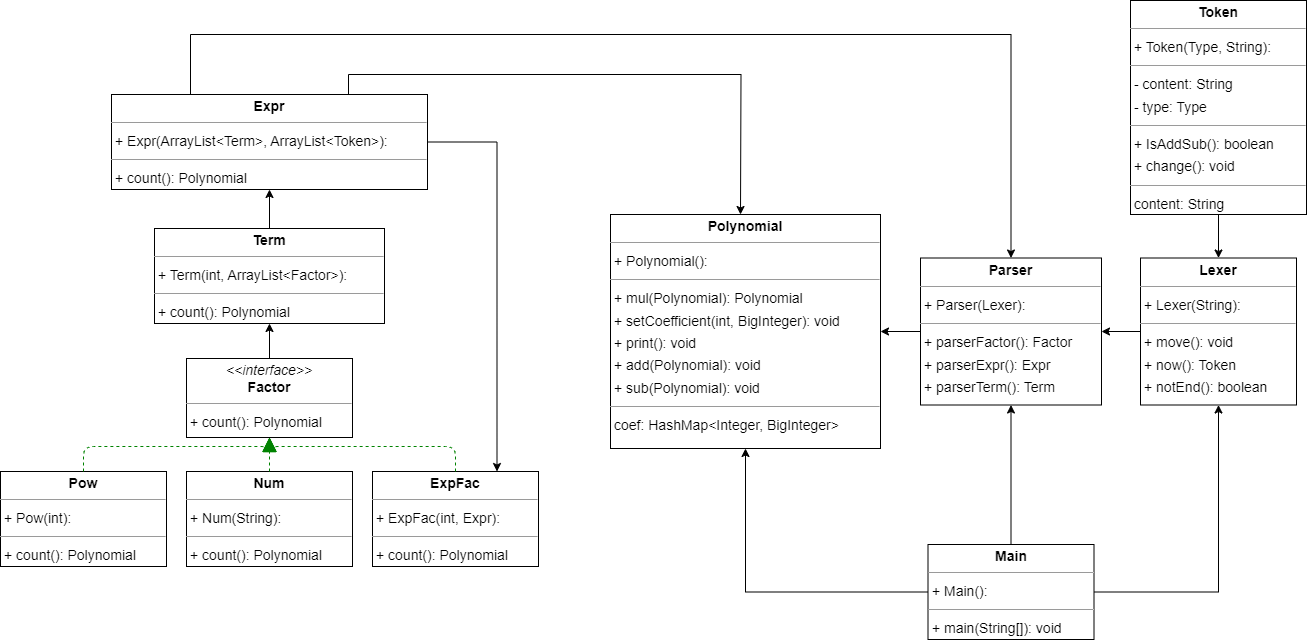

The diagram above was exported from draw.io. Its source (the exported page's mxGraphModel, read from the mxfile embedded in the PNG):
<mxGraphModel dx="2006" dy="857" grid="1" gridSize="10" guides="1" tooltips="1" connect="1" arrows="1" fold="1" page="0" pageScale="1" pageWidth="827" pageHeight="1169" background="none" math="0" shadow="0">
  <root>
    <mxCell id="0" />
    <mxCell id="1" parent="0" />
    <mxCell id="node7" value="&lt;p style=&quot;margin:0px;margin-top:4px;text-align:center;&quot;&gt;&lt;b&gt;ExpFac&lt;/b&gt;&lt;/p&gt;&lt;hr size=&quot;1&quot;/&gt;&lt;p style=&quot;margin:0 0 0 4px;line-height:1.6;&quot;&gt;+ ExpFac(int, Expr): &lt;/p&gt;&lt;hr size=&quot;1&quot;/&gt;&lt;p style=&quot;margin:0 0 0 4px;line-height:1.6;&quot;&gt;+ count(): Polynomial&lt;/p&gt;" style="verticalAlign=top;align=left;overflow=fill;fontSize=14;fontFamily=Helvetica;html=1;rounded=0;shadow=0;comic=0;labelBackgroundColor=none;strokeWidth=1;" parent="1" vertex="1">
      <mxGeometry x="-48" y="507" width="166" height="95" as="geometry" />
    </mxCell>
    <mxCell id="F1AcFvYJ07J7ZmC6H8ig-6" style="edgeStyle=orthogonalEdgeStyle;rounded=0;orthogonalLoop=1;jettySize=auto;html=1;exitX=1;exitY=0.5;exitDx=0;exitDy=0;entryX=0.75;entryY=0;entryDx=0;entryDy=0;" parent="1" source="node9" target="node7" edge="1">
      <mxGeometry relative="1" as="geometry" />
    </mxCell>
    <mxCell id="F1AcFvYJ07J7ZmC6H8ig-14" style="edgeStyle=orthogonalEdgeStyle;rounded=0;orthogonalLoop=1;jettySize=auto;html=1;exitX=0.75;exitY=0;exitDx=0;exitDy=0;" parent="1" source="node9" edge="1">
      <mxGeometry relative="1" as="geometry">
        <mxPoint x="320" y="250" as="targetPoint" />
      </mxGeometry>
    </mxCell>
    <mxCell id="F1AcFvYJ07J7ZmC6H8ig-15" style="edgeStyle=orthogonalEdgeStyle;rounded=0;orthogonalLoop=1;jettySize=auto;html=1;exitX=0.25;exitY=0;exitDx=0;exitDy=0;entryX=0.5;entryY=0;entryDx=0;entryDy=0;" parent="1" source="node9" target="node6" edge="1">
      <mxGeometry relative="1" as="geometry">
        <Array as="points">
          <mxPoint x="-230" y="70" />
          <mxPoint x="591" y="70" />
        </Array>
      </mxGeometry>
    </mxCell>
    <mxCell id="node9" value="&lt;p style=&quot;margin:0px;margin-top:4px;text-align:center;&quot;&gt;&lt;b&gt;Expr&lt;/b&gt;&lt;/p&gt;&lt;hr size=&quot;1&quot;/&gt;&lt;p style=&quot;margin:0 0 0 4px;line-height:1.6;&quot;&gt;+ Expr(ArrayList&amp;lt;Term&amp;gt;, ArrayList&amp;lt;Token&amp;gt;): &lt;/p&gt;&lt;hr size=&quot;1&quot;/&gt;&lt;p style=&quot;margin:0 0 0 4px;line-height:1.6;&quot;&gt;+ count(): Polynomial&lt;/p&gt;" style="verticalAlign=top;align=left;overflow=fill;fontSize=14;fontFamily=Helvetica;html=1;rounded=0;shadow=0;comic=0;labelBackgroundColor=none;strokeWidth=1;" parent="1" vertex="1">
      <mxGeometry x="-309" y="130" width="316" height="95" as="geometry" />
    </mxCell>
    <mxCell id="F1AcFvYJ07J7ZmC6H8ig-2" value="" style="edgeStyle=orthogonalEdgeStyle;rounded=0;orthogonalLoop=1;jettySize=auto;html=1;" parent="1" source="node10" target="node5" edge="1">
      <mxGeometry relative="1" as="geometry" />
    </mxCell>
    <mxCell id="node10" value="&lt;p style=&quot;margin:0px;margin-top:4px;text-align:center;&quot;&gt;&lt;i&gt;&amp;lt;&amp;lt;interface&amp;gt;&amp;gt;&lt;/i&gt;&lt;br/&gt;&lt;b&gt;Factor&lt;/b&gt;&lt;/p&gt;&lt;hr size=&quot;1&quot;/&gt;&lt;p style=&quot;margin:0 0 0 4px;line-height:1.6;&quot;&gt;+ count(): Polynomial&lt;/p&gt;" style="verticalAlign=top;align=left;overflow=fill;fontSize=14;fontFamily=Helvetica;html=1;rounded=0;shadow=0;comic=0;labelBackgroundColor=none;strokeWidth=1;" parent="1" vertex="1">
      <mxGeometry x="-234" y="394" width="166" height="79" as="geometry" />
    </mxCell>
    <mxCell id="F1AcFvYJ07J7ZmC6H8ig-8" value="" style="edgeStyle=orthogonalEdgeStyle;rounded=0;orthogonalLoop=1;jettySize=auto;html=1;" parent="1" source="node8" target="node6" edge="1">
      <mxGeometry relative="1" as="geometry" />
    </mxCell>
    <mxCell id="node8" value="&lt;p style=&quot;margin:0px;margin-top:4px;text-align:center;&quot;&gt;&lt;b&gt;Lexer&lt;/b&gt;&lt;/p&gt;&lt;hr size=&quot;1&quot;/&gt;&lt;p style=&quot;margin:0 0 0 4px;line-height:1.6;&quot;&gt;+ Lexer(String): &lt;/p&gt;&lt;hr size=&quot;1&quot;/&gt;&lt;p style=&quot;margin:0 0 0 4px;line-height:1.6;&quot;&gt;+ move(): void&lt;br/&gt;+ now(): Token&lt;br/&gt;+ notEnd(): boolean&lt;/p&gt;" style="verticalAlign=top;align=left;overflow=fill;fontSize=14;fontFamily=Helvetica;html=1;rounded=0;shadow=0;comic=0;labelBackgroundColor=none;strokeWidth=1;" parent="1" vertex="1">
      <mxGeometry x="720" y="293.5" width="156" height="147" as="geometry" />
    </mxCell>
    <mxCell id="F1AcFvYJ07J7ZmC6H8ig-10" style="edgeStyle=orthogonalEdgeStyle;rounded=0;orthogonalLoop=1;jettySize=auto;html=1;entryX=0.5;entryY=1;entryDx=0;entryDy=0;" parent="1" source="node3" target="node6" edge="1">
      <mxGeometry relative="1" as="geometry" />
    </mxCell>
    <mxCell id="F1AcFvYJ07J7ZmC6H8ig-11" style="edgeStyle=orthogonalEdgeStyle;rounded=0;orthogonalLoop=1;jettySize=auto;html=1;entryX=0.5;entryY=1;entryDx=0;entryDy=0;" parent="1" source="node3" target="node0" edge="1">
      <mxGeometry relative="1" as="geometry" />
    </mxCell>
    <mxCell id="F1AcFvYJ07J7ZmC6H8ig-12" style="edgeStyle=orthogonalEdgeStyle;rounded=0;orthogonalLoop=1;jettySize=auto;html=1;entryX=0.5;entryY=1;entryDx=0;entryDy=0;" parent="1" source="node3" target="node8" edge="1">
      <mxGeometry relative="1" as="geometry" />
    </mxCell>
    <mxCell id="node3" value="&lt;p style=&quot;margin:0px;margin-top:4px;text-align:center;&quot;&gt;&lt;b&gt;Main&lt;/b&gt;&lt;/p&gt;&lt;hr size=&quot;1&quot;/&gt;&lt;p style=&quot;margin:0 0 0 4px;line-height:1.6;&quot;&gt;+ Main(): &lt;/p&gt;&lt;hr size=&quot;1&quot;/&gt;&lt;p style=&quot;margin:0 0 0 4px;line-height:1.6;&quot;&gt;+ main(String[]): void&lt;/p&gt;" style="verticalAlign=top;align=left;overflow=fill;fontSize=14;fontFamily=Helvetica;html=1;rounded=0;shadow=0;comic=0;labelBackgroundColor=none;strokeWidth=1;" parent="1" vertex="1">
      <mxGeometry x="507.5" y="580" width="166" height="95" as="geometry" />
    </mxCell>
    <mxCell id="node4" value="&lt;p style=&quot;margin:0px;margin-top:4px;text-align:center;&quot;&gt;&lt;b&gt;Num&lt;/b&gt;&lt;/p&gt;&lt;hr size=&quot;1&quot;/&gt;&lt;p style=&quot;margin:0 0 0 4px;line-height:1.6;&quot;&gt;+ Num(String): &lt;/p&gt;&lt;hr size=&quot;1&quot;/&gt;&lt;p style=&quot;margin:0 0 0 4px;line-height:1.6;&quot;&gt;+ count(): Polynomial&lt;/p&gt;" style="verticalAlign=top;align=left;overflow=fill;fontSize=14;fontFamily=Helvetica;html=1;rounded=0;shadow=0;comic=0;labelBackgroundColor=none;strokeWidth=1;" parent="1" vertex="1">
      <mxGeometry x="-234" y="507" width="166" height="95" as="geometry" />
    </mxCell>
    <mxCell id="F1AcFvYJ07J7ZmC6H8ig-9" value="" style="edgeStyle=orthogonalEdgeStyle;rounded=0;orthogonalLoop=1;jettySize=auto;html=1;" parent="1" source="node6" target="node0" edge="1">
      <mxGeometry relative="1" as="geometry" />
    </mxCell>
    <mxCell id="node6" value="&lt;p style=&quot;margin:0px;margin-top:4px;text-align:center;&quot;&gt;&lt;b&gt;Parser&lt;/b&gt;&lt;/p&gt;&lt;hr size=&quot;1&quot;/&gt;&lt;p style=&quot;margin:0 0 0 4px;line-height:1.6;&quot;&gt;+ Parser(Lexer): &lt;/p&gt;&lt;hr size=&quot;1&quot;/&gt;&lt;p style=&quot;margin:0 0 0 4px;line-height:1.6;&quot;&gt;+ parserFactor(): Factor&lt;br/&gt;+ parserExpr(): Expr&lt;br/&gt;+ parserTerm(): Term&lt;/p&gt;" style="verticalAlign=top;align=left;overflow=fill;fontSize=14;fontFamily=Helvetica;html=1;rounded=0;shadow=0;comic=0;labelBackgroundColor=none;strokeWidth=1;" parent="1" vertex="1">
      <mxGeometry x="500" y="293.5" width="181" height="147" as="geometry" />
    </mxCell>
    <mxCell id="F1AcFvYJ07J7ZmC6H8ig-13" style="edgeStyle=orthogonalEdgeStyle;rounded=0;orthogonalLoop=1;jettySize=auto;html=1;exitX=0.5;exitY=0;exitDx=0;exitDy=0;" parent="1" source="node0" edge="1">
      <mxGeometry relative="1" as="geometry">
        <mxPoint x="324.52941176470586" y="249.6470588235295" as="targetPoint" />
      </mxGeometry>
    </mxCell>
    <mxCell id="node0" value="&lt;p style=&quot;margin:0px;margin-top:4px;text-align:center;&quot;&gt;&lt;b&gt;Polynomial&lt;/b&gt;&lt;/p&gt;&lt;hr size=&quot;1&quot;/&gt;&lt;p style=&quot;margin:0 0 0 4px;line-height:1.6;&quot;&gt;+ Polynomial(): &lt;/p&gt;&lt;hr size=&quot;1&quot;/&gt;&lt;p style=&quot;margin:0 0 0 4px;line-height:1.6;&quot;&gt;+ mul(Polynomial): Polynomial&lt;br/&gt;+ setCoefficient(int, BigInteger): void&lt;br/&gt;+ print(): void&lt;br/&gt;+ add(Polynomial): void&lt;br/&gt;+ sub(Polynomial): void&lt;/p&gt;&lt;hr size=&quot;1&quot;/&gt;&lt;p style=&quot;margin:0 0 0 4px;line-height:1.6;&quot;&gt; coef: HashMap&amp;lt;Integer, BigInteger&amp;gt;&lt;/p&gt;" style="verticalAlign=top;align=left;overflow=fill;fontSize=14;fontFamily=Helvetica;html=1;rounded=0;shadow=0;comic=0;labelBackgroundColor=none;strokeWidth=1;" parent="1" vertex="1">
      <mxGeometry x="190" y="250" width="270" height="234" as="geometry" />
    </mxCell>
    <mxCell id="node1" value="&lt;p style=&quot;margin:0px;margin-top:4px;text-align:center;&quot;&gt;&lt;b&gt;Pow&lt;/b&gt;&lt;/p&gt;&lt;hr size=&quot;1&quot;/&gt;&lt;p style=&quot;margin:0 0 0 4px;line-height:1.6;&quot;&gt;+ Pow(int): &lt;/p&gt;&lt;hr size=&quot;1&quot;/&gt;&lt;p style=&quot;margin:0 0 0 4px;line-height:1.6;&quot;&gt;+ count(): Polynomial&lt;/p&gt;" style="verticalAlign=top;align=left;overflow=fill;fontSize=14;fontFamily=Helvetica;html=1;rounded=0;shadow=0;comic=0;labelBackgroundColor=none;strokeWidth=1;" parent="1" vertex="1">
      <mxGeometry x="-420" y="507" width="166" height="95" as="geometry" />
    </mxCell>
    <mxCell id="F1AcFvYJ07J7ZmC6H8ig-3" value="" style="edgeStyle=orthogonalEdgeStyle;rounded=0;orthogonalLoop=1;jettySize=auto;html=1;" parent="1" source="node5" target="node9" edge="1">
      <mxGeometry relative="1" as="geometry" />
    </mxCell>
    <mxCell id="node5" value="&lt;p style=&quot;margin:0px;margin-top:4px;text-align:center;&quot;&gt;&lt;b&gt;Term&lt;/b&gt;&lt;/p&gt;&lt;hr size=&quot;1&quot;/&gt;&lt;p style=&quot;margin:0 0 0 4px;line-height:1.6;&quot;&gt;+ Term(int, ArrayList&amp;lt;Factor&amp;gt;): &lt;/p&gt;&lt;hr size=&quot;1&quot;/&gt;&lt;p style=&quot;margin:0 0 0 4px;line-height:1.6;&quot;&gt;+ count(): Polynomial&lt;/p&gt;" style="verticalAlign=top;align=left;overflow=fill;fontSize=14;fontFamily=Helvetica;html=1;rounded=0;shadow=0;comic=0;labelBackgroundColor=none;strokeWidth=1;" parent="1" vertex="1">
      <mxGeometry x="-266" y="264" width="230" height="95" as="geometry" />
    </mxCell>
    <mxCell id="F1AcFvYJ07J7ZmC6H8ig-7" value="" style="edgeStyle=orthogonalEdgeStyle;rounded=0;orthogonalLoop=1;jettySize=auto;html=1;" parent="1" source="node2" target="node8" edge="1">
      <mxGeometry relative="1" as="geometry" />
    </mxCell>
    <mxCell id="node2" value="&lt;p style=&quot;margin:0px;margin-top:4px;text-align:center;&quot;&gt;&lt;b&gt;Token&lt;/b&gt;&lt;/p&gt;&lt;hr size=&quot;1&quot;/&gt;&lt;p style=&quot;margin:0 0 0 4px;line-height:1.6;&quot;&gt;+ Token(Type, String): &lt;/p&gt;&lt;hr size=&quot;1&quot;/&gt;&lt;p style=&quot;margin:0 0 0 4px;line-height:1.6;&quot;&gt;- content: String&lt;br/&gt;- type: Type&lt;/p&gt;&lt;hr size=&quot;1&quot;/&gt;&lt;p style=&quot;margin:0 0 0 4px;line-height:1.6;&quot;&gt;+ IsAddSub(): boolean&lt;br/&gt;+ change(): void&lt;/p&gt;&lt;hr size=&quot;1&quot;/&gt;&lt;p style=&quot;margin:0 0 0 4px;line-height:1.6;&quot;&gt; content: String&lt;br/&gt; type: Type&lt;/p&gt;" style="verticalAlign=top;align=left;overflow=fill;fontSize=14;fontFamily=Helvetica;html=1;rounded=0;shadow=0;comic=0;labelBackgroundColor=none;strokeWidth=1;" parent="1" vertex="1">
      <mxGeometry x="710" y="36" width="176" height="214" as="geometry" />
    </mxCell>
    <mxCell id="edge1" value="" style="html=1;rounded=1;edgeStyle=orthogonalEdgeStyle;dashed=1;startArrow=none;endArrow=block;endSize=12;strokeColor=#008200;exitX=0.500;exitY=0.001;exitDx=0;exitDy=0;entryX=0.500;entryY=1.001;entryDx=0;entryDy=0;" parent="1" source="node7" target="node10" edge="1">
      <mxGeometry width="50" height="50" relative="1" as="geometry">
        <Array as="points">
          <mxPoint x="35" y="482" />
          <mxPoint x="-151" y="482" />
        </Array>
      </mxGeometry>
    </mxCell>
    <mxCell id="edge0" value="" style="html=1;rounded=1;edgeStyle=orthogonalEdgeStyle;dashed=1;startArrow=none;endArrow=block;endSize=12;strokeColor=#008200;exitX=0.500;exitY=0.001;exitDx=0;exitDy=0;entryX=0.500;entryY=1.001;entryDx=0;entryDy=0;" parent="1" source="node4" target="node10" edge="1">
      <mxGeometry width="50" height="50" relative="1" as="geometry">
        <Array as="points" />
      </mxGeometry>
    </mxCell>
    <mxCell id="edge2" value="" style="html=1;rounded=1;edgeStyle=orthogonalEdgeStyle;dashed=1;startArrow=none;endArrow=block;endSize=12;strokeColor=#008200;exitX=0.500;exitY=0.001;exitDx=0;exitDy=0;entryX=0.500;entryY=1.001;entryDx=0;entryDy=0;" parent="1" source="node1" target="node10" edge="1">
      <mxGeometry width="50" height="50" relative="1" as="geometry">
        <Array as="points">
          <mxPoint x="-337" y="482" />
          <mxPoint x="-151" y="482" />
        </Array>
      </mxGeometry>
    </mxCell>
  </root>
</mxGraphModel>